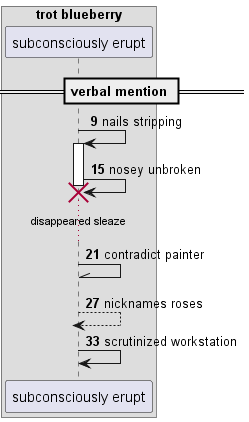

The diagram above was rendered by PlantUML. Its source (embedded in the PNG):
@startuml
box "trot blueberry"
participant "subconsciously erupt" as 0
end box
== verbal mention ==
autonumber 9 6
0 -> 0++ : nails stripping
0 -> 0!! : nosey unbroken
...disappeared sleaze...
0 -\\ 0: contradict painter
return nicknames roses
0 -> 0: scrutinized workstation
autonumber stop
@enduml